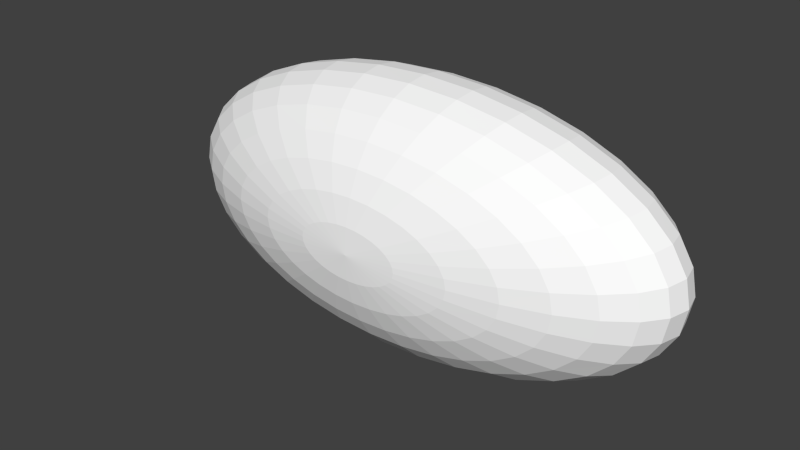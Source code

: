 # Source: Cloud.blend  (saved by Blender 2.61.0; exported with 4.5.12 LTS)
import bpy
from mathutils import Matrix  # noqa: F401  (used for matrix-valued properties, if any)

bpy.ops.wm.read_factory_settings(use_empty=True)
scene = bpy.context.scene
scene.name = 'Scene'

# ---- collections
col_collection_1 = bpy.data.collections.new('Collection 1'); scene.collection.children.link(col_collection_1)

# ---- materials (node trees are filled in below, after node groups)
mat_cloudmaterial = bpy.data.materials.new('CloudMaterial')
mat_cloudmaterial.alpha_threshold = 0.0
mat_cloudmaterial.use_transparent_shadow = False
mat_cloudmaterial.diffuse_color = (1.0, 1.0, 1.0, 1.0)
mat_cloudmaterial.roughness = 0.5
mat_cloudmaterial.line_color = (0.0, 0.0, 0.0, 1.0)

# ---- material node trees

# ---- world
world_world = bpy.data.worlds.new('World'); scene.world = world_world
world_world.color = (0.05088, 0.05088, 0.05088)
world_world.use_sun_shadow = False
world_world.sun_shadow_jitter_overblur = 0.0
world_world.cycles.sampling_method = 'MANUAL'
world_world.cycles.sample_map_resolution = 256

# ---- meshes
me_sphere = bpy.data.meshes.new('Sphere')
me_sphere.from_pydata([(7.654, -9.265, -0.7612), (15.01, -8.354, -1.493), (21.8, -6.876, -2.168), (27.74, -4.886, -2.759), (32.62, -2.461, -3.244), (36.25, 0.3051, -3.605), (38.48, 3.307, -3.827), (39.23, 6.428, -3.902), (38.48, 9.549, -3.827), (36.25, 12.55, -3.605), (34.14, 12.55, -7.071), (36.25, 9.549, -7.507), (36.96, 6.428, -7.654), (36.25, 3.307, -7.507), (34.14, 0.3051, -7.071), (30.73, -2.461, -6.364), (26.13, -4.886, -5.412), (20.53, -6.876, -4.252), (14.14, -8.354, -2.929), (7.21, -9.265, -1.493), (6.488, -9.265, -2.168), (12.73, -8.354, -4.252), (18.48, -6.876, -6.173), (23.52, -4.886, -7.857), (27.65, -2.461, -9.239), (30.73, 0.3051, -10.27), (32.62, 3.307, -10.9), (33.26, 6.428, -11.11), (32.62, 9.549, -10.9), (30.73, 12.55, -10.27), (26.13, 12.55, -13.07), (27.74, 9.549, -13.87), (28.28, 6.428, -14.14), (27.74, 3.307, -13.87), (26.13, 0.3051, -13.07), (23.52, -2.461, -11.76), (20.0, -4.886, -10.0), (15.71, -6.876, -7.857), (10.82, -8.354, -5.412), (5.518, -9.265, -2.759), (4.335, -9.265, -3.244), (8.504, -8.354, -6.364), (12.35, -6.876, -9.239), (15.71, -4.886, -11.76), (18.48, -2.461, -13.83), (20.53, 0.3051, -15.36), (21.8, 3.307, -16.31), (22.22, 6.428, -16.63), (21.8, 9.549, -16.31), (20.53, 12.55, -15.36), (14.14, 12.55, -17.07), (15.01, 9.549, -18.12), (15.31, 6.428, -18.48), (15.01, 3.307, -18.12), (14.14, 0.3051, -17.07), (12.73, -2.461, -15.36), (10.82, -4.886, -13.07), (8.504, -6.876, -10.27), (5.858, -8.354, -7.071), (2.986, -9.265, -3.605), (-4.988e-06, -9.572, 6.111e-06), (1.522, -9.265, -3.827), (2.986, -8.354, -7.507), (4.335, -6.876, -10.9), (5.518, -4.886, -13.87), (6.488, -2.461, -16.31), (7.21, 0.3051, -18.12), (7.654, 3.307, -19.24), (7.804, 6.428, -19.62), (7.654, 9.549, -19.24), (7.21, 12.55, -18.12), (1.788e-06, 12.55, -18.48), (-3.576e-06, 9.549, -19.62), (-6.557e-06, 6.428, -20.0), (-3.576e-06, 3.307, -19.62), (-2.98e-06, 0.3051, -18.48), (-3.576e-06, -2.461, -16.63), (5.96e-07, -4.886, -14.14), (-5.96e-07, -6.876, -11.11), (-2.98e-07, -8.354, -7.654), (-4.47e-07, -9.265, -3.902), (-1.522, -9.265, -3.827), (-2.986, -8.354, -7.507), (-4.335, -6.876, -10.9), (-5.518, -4.886, -13.87), (-6.488, -2.461, -16.31), (-7.21, 0.3051, -18.12), (-7.654, 3.307, -19.24), (-7.804, 6.428, -19.62), (-7.654, 9.549, -19.24), (-7.21, 12.55, -18.12), (-14.14, 12.55, -17.07), (-15.01, 9.549, -18.12), (-15.31, 6.428, -18.48), (-15.01, 3.307, -18.12), (-14.14, 0.3051, -17.07), (-12.73, -2.461, -15.36), (-10.82, -4.886, -13.07), (-8.504, -6.876, -10.27), (-5.858, -8.354, -7.071), (-2.986, -9.265, -3.605), (-4.335, -9.265, -3.244), (-8.504, -8.354, -6.364), (-12.35, -6.876, -9.239), (-15.71, -4.886, -11.76), (-18.48, -2.461, -13.83), (-20.53, 0.3051, -15.36), (-21.8, 3.307, -16.31), (-22.22, 6.428, -16.63), (-21.8, 9.549, -16.31), (-20.53, 12.55, -15.36), (-26.13, 12.55, -13.07), (-27.74, 9.549, -13.87), (-28.28, 6.428, -14.14), (-27.74, 3.307, -13.87), (-26.13, 0.3051, -13.07), (-23.52, -2.461, -11.76), (-20.0, -4.886, -10.0), (-15.71, -6.876, -7.857), (-10.82, -8.354, -5.412), (-5.518, -9.265, -2.759), (-6.488, -9.265, -2.168), (-12.73, -8.354, -4.252), (-18.48, -6.876, -6.173), (-23.52, -4.886, -7.857), (-27.65, -2.461, -9.239), (-30.73, 0.3051, -10.27), (-32.62, 3.307, -10.9), (-33.26, 6.428, -11.11), (-32.62, 9.549, -10.9), (-30.73, 12.55, -10.27), (-34.14, 12.55, -7.071), (-36.25, 9.549, -7.507), (-36.96, 6.428, -7.654), (-36.25, 3.307, -7.507), (-34.14, 0.3051, -7.071), (-30.73, -2.461, -6.364), (-26.13, -4.886, -5.412), (-20.53, -6.876, -4.252), (-14.14, -8.354, -2.929), (-7.21, -9.265, -1.493), (-7.654, -9.265, -0.7612), (-15.01, -8.354, -1.493), (-21.8, -6.876, -2.168), (-27.74, -4.886, -2.759), (-32.62, -2.461, -3.244), (-36.25, 0.3051, -3.605), (-38.48, 3.307, -3.827), (-39.23, 6.428, -3.902), (-38.48, 9.549, -3.827), (-36.25, 12.55, -3.605), (-36.96, 12.55, -1.518e-06), (-39.23, 9.549, 2.297e-06), (-40.0, 6.428, 6.111e-06), (-39.23, 3.307, 2.297e-06), (-36.96, 0.3051, 8.66e-07), (-33.26, -2.461, 1.82e-06), (-28.28, -4.886, 3.892e-07), (-22.22, -6.876, 1.343e-06), (-15.31, -8.354, 3.892e-07), (-7.804, -9.265, 3.892e-07), (-7.654, -9.265, 0.7612), (-15.01, -8.354, 1.493), (-21.8, -6.876, 2.168), (-27.74, -4.886, 2.759), (-32.62, -2.461, 3.244), (-36.25, 0.3051, 3.605), (-38.48, 3.307, 3.827), (-39.23, 6.428, 3.902), (-38.48, 9.549, 3.827), (-36.25, 12.55, 3.605), (-34.14, 12.55, 7.071), (-36.25, 9.549, 7.507), (-36.96, 6.428, 7.654), (-36.25, 3.307, 7.507), (-34.14, 0.3051, 7.071), (-30.73, -2.461, 6.364), (-26.13, -4.886, 5.412), (-20.53, -6.876, 4.252), (-14.14, -8.354, 2.929), (-7.21, -9.265, 1.493), (-6.488, -9.265, 2.168), (-12.73, -8.354, 4.252), (-18.48, -6.876, 6.173), (-23.52, -4.886, 7.857), (-27.65, -2.461, 9.239), (-30.73, 0.3051, 10.27), (-32.62, 3.307, 10.9), (-33.26, 6.428, 11.11), (-32.62, 9.549, 10.9), (-30.73, 12.55, 10.27), (-26.13, 12.55, 13.07), (-27.74, 9.549, 13.87), (-28.28, 6.428, 14.14), (-27.74, 3.307, 13.87), (-26.13, 0.3051, 13.07), (-23.52, -2.461, 11.76), (-20.0, -4.886, 10.0), (-15.71, -6.876, 7.857), (-10.82, -8.354, 5.412), (-5.518, -9.265, 2.759), (-4.335, -9.265, 3.244), (-8.504, -8.354, 6.364), (-12.35, -6.876, 9.239), (-15.71, -4.886, 11.76), (-18.48, -2.461, 13.83), (-20.53, 0.3051, 15.36), (-21.8, 3.307, 16.31), (-22.22, 6.428, 16.63), (-21.8, 9.549, 16.31), (-20.53, 12.55, 15.36), (-14.14, 12.55, 17.07), (-15.01, 9.549, 18.12), (-15.31, 6.428, 18.48), (-15.01, 3.307, 18.12), (-14.14, 0.3051, 17.07), (-12.73, -2.461, 15.36), (-10.82, -4.886, 13.07), (-8.504, -6.876, 10.27), (-5.858, -8.354, 7.071), (-2.986, -9.265, 3.605), (-1.522, -9.265, 3.827), (-2.986, -8.354, 7.507), (-4.335, -6.876, 10.9), (-5.518, -4.886, 13.87), (-6.488, -2.461, 16.31), (-7.21, 0.3051, 18.12), (-7.654, 3.307, 19.24), (-7.804, 6.428, 19.62), (-7.654, 9.549, 19.24), (-7.21, 12.55, 18.12), (5.96e-07, 12.55, 18.48), (1.073e-05, 9.549, 19.62), (1.788e-05, 6.428, 20.0), (1.073e-05, 3.307, 19.62), (3.576e-06, 0.3051, 18.48), (4.172e-06, -2.461, 16.63), (1.192e-06, -4.886, 14.14), (3.576e-06, -6.876, 11.11), (8.941e-07, -8.354, 7.654), (1.192e-06, -9.265, 3.902), (1.522, -9.265, 3.827), (2.986, -8.354, 7.507), (4.335, -6.876, 10.9), (5.518, -4.886, 13.87), (6.488, -2.461, 16.31), (7.21, 0.3051, 18.12), (7.654, 3.307, 19.24), (7.804, 6.428, 19.62), (7.654, 9.549, 19.24), (7.21, 12.55, 18.12), (14.14, 12.55, 17.07), (15.01, 9.549, 18.12), (15.31, 6.428, 18.48), (15.01, 3.307, 18.12), (14.14, 0.3051, 17.07), (12.73, -2.461, 15.36), (10.82, -4.886, 13.07), (8.504, -6.876, 10.27), (5.858, -8.354, 7.071), (2.986, -9.265, 3.605), (4.335, -9.265, 3.244), (8.504, -8.354, 6.364), (12.35, -6.876, 9.239), (15.71, -4.886, 11.76), (18.48, -2.461, 13.83), (20.53, 0.3051, 15.36), (21.8, 3.307, 16.31), (22.22, 6.428, 16.63), (21.8, 9.549, 16.31), (20.53, 12.55, 15.36), (26.13, 12.55, 13.07), (27.74, 9.549, 13.87), (28.28, 6.428, 14.14), (27.74, 3.307, 13.87), (26.13, 0.3051, 13.07), (23.52, -2.461, 11.76), (20.0, -4.886, 10.0), (15.71, -6.876, 7.857), (10.82, -8.354, 5.412), (5.518, -9.265, 2.759), (6.488, -9.265, 2.168), (12.73, -8.354, 4.252), (18.48, -6.876, 6.173), (23.52, -4.886, 7.857), (27.65, -2.461, 9.239), (30.73, 0.3051, 10.27), (32.62, 3.307, 10.9), (33.26, 6.428, 11.11), (32.62, 9.549, 10.9), (30.73, 12.55, 10.27), (34.14, 12.55, 7.071), (36.25, 9.549, 7.507), (36.96, 6.428, 7.654), (36.25, 3.307, 7.507), (34.14, 0.3051, 7.071), (30.73, -2.461, 6.364), (26.13, -4.886, 5.412), (20.53, -6.876, 4.252), (14.14, -8.354, 2.929), (7.21, -9.265, 1.493), (7.654, -9.265, 0.7612), (15.01, -8.354, 1.493), (21.8, -6.876, 2.168), (27.74, -4.886, 2.759), (32.62, -2.461, 3.244), (36.25, 0.3051, 3.605), (38.48, 3.307, 3.827), (39.23, 6.428, 3.902), (38.48, 9.549, 3.827), (36.25, 12.55, 3.605), (36.96, 12.55, -1.518e-06), (39.23, 9.549, -6.287e-06), (40.0, 6.428, -1.01e-05), (39.23, 3.307, -5.81e-06), (36.96, 0.3051, -3.902e-06), (33.26, -2.461, -2.949e-06), (28.28, -4.886, -1.518e-06), (22.22, -6.876, -2.949e-06), (15.31, -8.354, -1.518e-06), (7.804, -9.265, -5.645e-07)], [], [(60, 0, 320), (0, 1, 319, 320), (318, 319, 1, 2), (317, 318, 2, 3), (316, 317, 3, 4), (315, 316, 4, 5), (314, 315, 5, 6), (313, 314, 6, 7), (312, 313, 7, 8), (311, 312, 8, 9), (9, 8, 11, 10), (8, 7, 12, 11), (7, 6, 13, 12), (6, 5, 14, 13), (5, 4, 15, 14), (4, 3, 16, 15), (3, 2, 17, 16), (2, 1, 18, 17), (1, 0, 19, 18), (0, 60, 19), (19, 60, 20), (18, 19, 20, 21), (17, 18, 21, 22), (16, 17, 22, 23), (15, 16, 23, 24), (14, 15, 24, 25), (13, 14, 25, 26), (12, 13, 26, 27), (11, 12, 27, 28), (10, 11, 28, 29), (29, 28, 31, 30), (28, 27, 32, 31), (27, 26, 33, 32), (26, 25, 34, 33), (25, 24, 35, 34), (24, 23, 36, 35), (23, 22, 37, 36), (22, 21, 38, 37), (21, 20, 39, 38), (20, 60, 39), (39, 60, 40), (38, 39, 40, 41), (37, 38, 41, 42), (36, 37, 42, 43), (35, 36, 43, 44), (34, 35, 44, 45), (33, 34, 45, 46), (32, 33, 46, 47), (31, 32, 47, 48), (30, 31, 48, 49), (49, 48, 51, 50), (48, 47, 52, 51), (47, 46, 53, 52), (46, 45, 54, 53), (45, 44, 55, 54), (44, 43, 56, 55), (43, 42, 57, 56), (42, 41, 58, 57), (41, 40, 59, 58), (40, 60, 59), (59, 60, 61), (58, 59, 61, 62), (57, 58, 62, 63), (56, 57, 63, 64), (55, 56, 64, 65), (54, 55, 65, 66), (53, 54, 66, 67), (52, 53, 67, 68), (51, 52, 68, 69), (50, 51, 69, 70), (70, 69, 72, 71), (69, 68, 73, 72), (68, 67, 74, 73), (67, 66, 75, 74), (66, 65, 76, 75), (65, 64, 77, 76), (64, 63, 78, 77), (63, 62, 79, 78), (62, 61, 80, 79), (61, 60, 80), (80, 60, 81), (79, 80, 81, 82), (78, 79, 82, 83), (77, 78, 83, 84), (76, 77, 84, 85), (75, 76, 85, 86), (74, 75, 86, 87), (73, 74, 87, 88), (72, 73, 88, 89), (71, 72, 89, 90), (90, 89, 92, 91), (89, 88, 93, 92), (88, 87, 94, 93), (87, 86, 95, 94), (86, 85, 96, 95), (85, 84, 97, 96), (84, 83, 98, 97), (83, 82, 99, 98), (82, 81, 100, 99), (81, 60, 100), (100, 60, 101), (99, 100, 101, 102), (98, 99, 102, 103), (97, 98, 103, 104), (96, 97, 104, 105), (95, 96, 105, 106), (94, 95, 106, 107), (93, 94, 107, 108), (92, 93, 108, 109), (91, 92, 109, 110), (110, 109, 112, 111), (109, 108, 113, 112), (108, 107, 114, 113), (107, 106, 115, 114), (106, 105, 116, 115), (105, 104, 117, 116), (104, 103, 118, 117), (103, 102, 119, 118), (102, 101, 120, 119), (101, 60, 120), (120, 60, 121), (119, 120, 121, 122), (118, 119, 122, 123), (117, 118, 123, 124), (116, 117, 124, 125), (115, 116, 125, 126), (114, 115, 126, 127), (113, 114, 127, 128), (112, 113, 128, 129), (111, 112, 129, 130), (130, 129, 132, 131), (129, 128, 133, 132), (128, 127, 134, 133), (127, 126, 135, 134), (126, 125, 136, 135), (125, 124, 137, 136), (124, 123, 138, 137), (123, 122, 139, 138), (122, 121, 140, 139), (121, 60, 140), (140, 60, 141), (139, 140, 141, 142), (138, 139, 142, 143), (137, 138, 143, 144), (136, 137, 144, 145), (135, 136, 145, 146), (134, 135, 146, 147), (133, 134, 147, 148), (132, 133, 148, 149), (131, 132, 149, 150), (150, 149, 152, 151), (149, 148, 153, 152), (148, 147, 154, 153), (147, 146, 155, 154), (146, 145, 156, 155), (145, 144, 157, 156), (144, 143, 158, 157), (143, 142, 159, 158), (142, 141, 160, 159), (141, 60, 160), (160, 60, 161), (159, 160, 161, 162), (158, 159, 162, 163), (157, 158, 163, 164), (156, 157, 164, 165), (155, 156, 165, 166), (154, 155, 166, 167), (153, 154, 167, 168), (152, 153, 168, 169), (151, 152, 169, 170), (170, 169, 172, 171), (169, 168, 173, 172), (168, 167, 174, 173), (167, 166, 175, 174), (166, 165, 176, 175), (165, 164, 177, 176), (164, 163, 178, 177), (163, 162, 179, 178), (162, 161, 180, 179), (161, 60, 180), (180, 60, 181), (179, 180, 181, 182), (178, 179, 182, 183), (177, 178, 183, 184), (176, 177, 184, 185), (175, 176, 185, 186), (174, 175, 186, 187), (173, 174, 187, 188), (172, 173, 188, 189), (171, 172, 189, 190), (190, 189, 192, 191), (189, 188, 193, 192), (188, 187, 194, 193), (187, 186, 195, 194), (186, 185, 196, 195), (185, 184, 197, 196), (184, 183, 198, 197), (183, 182, 199, 198), (182, 181, 200, 199), (181, 60, 200), (200, 60, 201), (199, 200, 201, 202), (198, 199, 202, 203), (197, 198, 203, 204), (196, 197, 204, 205), (195, 196, 205, 206), (194, 195, 206, 207), (193, 194, 207, 208), (192, 193, 208, 209), (191, 192, 209, 210), (210, 209, 212, 211), (209, 208, 213, 212), (208, 207, 214, 213), (207, 206, 215, 214), (206, 205, 216, 215), (205, 204, 217, 216), (204, 203, 218, 217), (203, 202, 219, 218), (202, 201, 220, 219), (201, 60, 220), (220, 60, 221), (219, 220, 221, 222), (218, 219, 222, 223), (217, 218, 223, 224), (216, 217, 224, 225), (215, 216, 225, 226), (214, 215, 226, 227), (213, 214, 227, 228), (212, 213, 228, 229), (211, 212, 229, 230), (230, 229, 232, 231), (229, 228, 233, 232), (228, 227, 234, 233), (227, 226, 235, 234), (226, 225, 236, 235), (225, 224, 237, 236), (224, 223, 238, 237), (223, 222, 239, 238), (222, 221, 240, 239), (221, 60, 240), (240, 60, 241), (239, 240, 241, 242), (238, 239, 242, 243), (237, 238, 243, 244), (236, 237, 244, 245), (235, 236, 245, 246), (234, 235, 246, 247), (233, 234, 247, 248), (232, 233, 248, 249), (231, 232, 249, 250), (250, 249, 252, 251), (249, 248, 253, 252), (248, 247, 254, 253), (247, 246, 255, 254), (246, 245, 256, 255), (245, 244, 257, 256), (244, 243, 258, 257), (243, 242, 259, 258), (242, 241, 260, 259), (241, 60, 260), (260, 60, 261), (259, 260, 261, 262), (258, 259, 262, 263), (257, 258, 263, 264), (256, 257, 264, 265), (255, 256, 265, 266), (254, 255, 266, 267), (253, 254, 267, 268), (252, 253, 268, 269), (251, 252, 269, 270), (270, 269, 272, 271), (269, 268, 273, 272), (268, 267, 274, 273), (267, 266, 275, 274), (266, 265, 276, 275), (265, 264, 277, 276), (264, 263, 278, 277), (263, 262, 279, 278), (262, 261, 280, 279), (261, 60, 280), (280, 60, 281), (279, 280, 281, 282), (278, 279, 282, 283), (277, 278, 283, 284), (276, 277, 284, 285), (275, 276, 285, 286), (274, 275, 286, 287), (273, 274, 287, 288), (272, 273, 288, 289), (271, 272, 289, 290), (290, 289, 292, 291), (289, 288, 293, 292), (288, 287, 294, 293), (287, 286, 295, 294), (286, 285, 296, 295), (285, 284, 297, 296), (284, 283, 298, 297), (283, 282, 299, 298), (282, 281, 300, 299), (281, 60, 300), (300, 60, 301), (299, 300, 301, 302), (298, 299, 302, 303), (297, 298, 303, 304), (296, 297, 304, 305), (295, 296, 305, 306), (294, 295, 306, 307), (293, 294, 307, 308), (292, 293, 308, 309), (291, 292, 309, 310), (310, 309, 312, 311), (309, 308, 313, 312), (308, 307, 314, 313), (307, 306, 315, 314), (306, 305, 316, 315), (305, 304, 317, 316), (304, 303, 318, 317), (303, 302, 319, 318), (302, 301, 320, 319), (301, 60, 320)])
me_sphere.materials.append(mat_cloudmaterial)
me_sphere.use_remesh_preserve_volume = False
me_sphere.use_remesh_preserve_attributes = False
me_sphere.use_mirror_vertex_groups = False
me_sphere.update()

# ---- objects
ob_cloud = bpy.data.objects.new('Cloud', me_sphere)

# ---- transforms, parenting, visibility, modifiers, constraints
ob_cloud.location = (0.0, 0.0, 0.0)
ob_cloud.lineart.crease_threshold = 0.0

# ---- collection membership
col_collection_1.objects.link(ob_cloud)

# ---- scene / render settings (as saved in the file)
scene.frame_start = 1; scene.frame_end = 250; scene.frame_set(1)
scene.render.engine = 'BLENDER_EEVEE_NEXT'
scene.render.image_settings.color_mode = 'RGB'
scene.render.image_settings.compression = 90
scene.render.resolution_percentage = 50
scene.render.dither_intensity = 0.0
scene.render.bake_margin = 2
scene.render.bake_bias = 0.0
scene.cycles.use_denoising = False
scene.cycles.samples = 10
scene.cycles.sampling_pattern = 'TABULATED_SOBOL'
scene.cycles.light_sampling_threshold = 0.0
scene.cycles.use_adaptive_sampling = False
scene.cycles.use_light_tree = False
scene.cycles.blur_glossy = 0.0
scene.cycles.volume_bounces = 1
scene.cycles.pixel_filter_type = 'GAUSSIAN'
scene.cycles.sample_clamp_indirect = 0.0
scene.view_settings.view_transform = 'Standard'
bpy.context.view_layer.update()

# ---- added for rendering (the .blend has no active camera and no usable light): camera, sun
cam_auto = bpy.data.cameras.new('AutoCamera')
cam_auto.lens = 50.0
cam_auto.sensor_width = 36.0
cam_auto.clip_end = 1496.1
ob_auto_camera = bpy.data.objects.new('AutoCamera', cam_auto)
scene.collection.objects.link(ob_auto_camera)
ob_auto_camera.location = (85.2483, -100.809, 68.1987)
ob_auto_camera.rotation_euler = (1.09748, -7.21219e-08, 0.694738)
scene.camera = ob_auto_camera
light_auto_sun = bpy.data.lights.new('AutoSun', 'SUN')
light_auto_sun.energy = 3.0
light_auto_sun.angle = 0.0523599
ob_auto_sun = bpy.data.objects.new('AutoSun', light_auto_sun)
scene.collection.objects.link(ob_auto_sun)
ob_auto_sun.rotation_euler = (0.872665, 0.174533, 0.523599)
bpy.context.view_layer.update()

